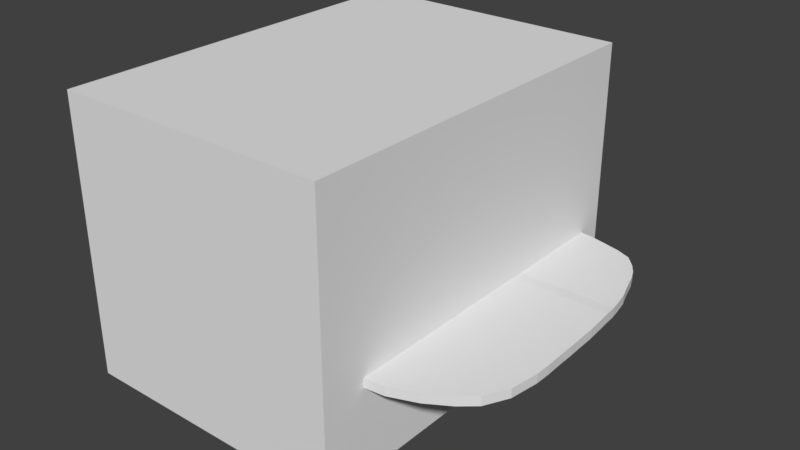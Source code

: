 # Source: mouse.blend  (saved by Blender 2.79.0; exported with 4.5.12 LTS)
import bpy
from mathutils import Matrix  # noqa: F401  (used for matrix-valued properties, if any)

bpy.ops.wm.read_factory_settings(use_empty=True)
scene = bpy.context.scene
scene.name = 'Scene'

# ---- collections
col_collection_5 = bpy.data.collections.new('Collection 5'); scene.collection.children.link(col_collection_5)

# ---- world
world_world = bpy.data.worlds.new('World'); scene.world = world_world
world_world.color = (0.05088, 0.05088, 0.05088)
world_world.use_sun_shadow = False
world_world.sun_shadow_jitter_overblur = 0.0
world_world.cycles.sampling_method = 'MANUAL'

# ---- meshes
me_sphere = bpy.data.meshes.new('Sphere')
me_sphere.from_pydata([(-1.359, 0.6396, -0.6536), (-0.1294, 0.6007, -0.6536), (-1.398, 0.5206, -0.6536), (-0.05563, 0.5206, -0.6536), (-1.427, 0.4493, -0.6536), (-0.008773, 0.4493, -0.6536), (-1.454, 0.3718, -0.6536), (0.02392, 0.3718, -0.6536), (-1.46, 0.3066, -0.6536), (0.04293, 0.3066, -0.6536), (-1.474, 0.2332, -0.6536), (0.0651, 0.2332, -0.6534), (-1.474, 0.1435, -0.6536), (0.09601, 0.1435, -0.6536), (-1.474, 0.05011, -0.6536), (0.1131, 0.05011, -0.6536), (-1.471, -0.03118, -0.6536), (0.1254, -0.03128, -0.6536), (-1.471, -0.1198, -0.6494), (0.1337, -0.1198, -0.6494), (-1.471, -0.2201, -0.6494), (0.1419, -0.2201, -0.6494), (-1.471, -0.3425, -0.6494), (0.1507, -0.3425, -0.6494), (-1.471, -0.454, -0.6494), (0.1532, -0.454, -0.6494), (-1.471, -0.5642, -0.6494), (0.1568, -0.5642, -0.6494), (-1.471, -0.6826, -0.6494), (0.1576, -0.6826, -0.6494), (-1.471, -0.8124, -0.6494), (0.1615, -0.8124, -0.6494), (-1.471, -0.928, -0.6494), (0.1592, -0.928, -0.6494), (-1.471, -1.137, -0.6494), (0.1282, -1.137, -0.6494), (-1.471, -1.303, -0.6494), (0.04388, -1.303, -0.6494), (-1.471, -1.396, -0.6494), (-0.06429, -1.396, -0.6494), (-1.471, -1.495, -0.6494), (-0.2269, -1.495, -0.6494), (-1.471, -1.563, -0.6494), (-0.4216, -1.57, -0.6494), (-1.471, -1.589, -0.6494), (-0.6164, -1.591, -0.6494), (-1.471, -1.68, -0.6494), (-0.8091, -1.685, -0.6494), (-1.359, 0.6964, -0.6536), (-0.2247, 0.6415, -0.6536), (-1.359, 0.7375, -0.6536), (-0.3435, 0.6713, -0.6536), (-1.359, 0.7728, -0.6536), (-0.4735, 0.7023, -0.6536), (-1.359, 0.7944, -0.6536), (-0.646, 0.7222, -0.6536), (-1.398, 0.5205, -0.7195), (-1.359, 0.6394, -0.7195), (-0.1294, 0.6006, -0.7195), (-0.05563, 0.5205, -0.7195), (-0.008773, 0.4492, -0.7195), (-1.427, 0.4492, -0.7195), (0.02392, 0.3717, -0.7195), (-1.454, 0.3717, -0.7195), (0.04293, 0.3065, -0.7195), (-1.46, 0.3065, -0.7195), (0.0651, 0.2331, -0.7192), (-1.474, 0.2331, -0.7195), (0.09601, 0.1434, -0.7195), (-1.474, 0.1434, -0.7195), (0.1131, 0.05, -0.7195), (-1.474, 0.05, -0.7195), (0.1254, -0.0314, -0.7195), (-1.471, -0.03129, -0.7195), (0.1337, -0.1199, -0.7153), (-1.471, -0.1199, -0.7153), (0.1419, -0.2202, -0.7153), (-1.471, -0.2202, -0.7153), (0.1507, -0.3426, -0.7153), (-1.471, -0.3426, -0.7153), (0.1532, -0.4541, -0.7153), (-1.471, -0.4541, -0.7153), (0.1568, -0.5643, -0.7153), (-1.471, -0.5643, -0.7153), (0.1576, -0.6828, -0.7153), (-1.471, -0.6828, -0.7153), (0.1615, -0.8125, -0.7153), (-1.471, -0.8125, -0.7153), (0.1592, -0.9281, -0.7153), (-1.471, -0.9281, -0.7153), (0.1282, -1.137, -0.7153), (-1.471, -1.137, -0.7153), (0.04388, -1.303, -0.7153), (-1.471, -1.303, -0.7153), (-0.06429, -1.396, -0.7153), (-1.471, -1.396, -0.7153), (-0.2269, -1.495, -0.7153), (-1.471, -1.495, -0.7153), (-0.4216, -1.57, -0.7153), (-1.471, -1.564, -0.7153), (-0.6164, -1.591, -0.7153), (-1.471, -1.589, -0.7153), (-0.8091, -1.685, -0.7153), (-1.471, -1.68, -0.7153), (-1.359, 0.6962, -0.7195), (-0.2247, 0.6414, -0.7195), (-1.359, 0.7374, -0.7195), (-0.3435, 0.6712, -0.7195), (-1.359, 0.7727, -0.7195), (-0.4735, 0.7022, -0.7195), (-1.359, 0.7942, -0.7195), (-0.646, 0.7221, -0.7195)], [], [(0, 2, 3, 1), (2, 4, 5, 3), (4, 6, 7, 5), (6, 8, 9, 7), (8, 10, 11, 9), (10, 12, 13, 11), (12, 14, 15, 13), (14, 16, 17, 15), (16, 18, 19, 17), (18, 20, 21, 19), (20, 22, 23, 21), (22, 24, 25, 23), (24, 26, 27, 25), (26, 28, 29, 27), (28, 30, 31, 29), (30, 32, 33, 31), (32, 34, 35, 33), (34, 36, 37, 35), (36, 38, 39, 37), (38, 40, 41, 39), (40, 42, 43, 41), (42, 44, 45, 43), (44, 46, 47, 45), (1, 49, 48, 0), (49, 51, 50, 48), (51, 53, 52, 50), (53, 55, 54, 52), (57, 58, 59, 56), (56, 59, 60, 61), (61, 60, 62, 63), (63, 62, 64, 65), (65, 64, 66, 67), (67, 66, 68, 69), (69, 68, 70, 71), (71, 70, 72, 73), (73, 72, 74, 75), (75, 74, 76, 77), (77, 76, 78, 79), (79, 78, 80, 81), (81, 80, 82, 83), (83, 82, 84, 85), (85, 84, 86, 87), (87, 86, 88, 89), (89, 88, 90, 91), (91, 90, 92, 93), (93, 92, 94, 95), (95, 94, 96, 97), (97, 96, 98, 99), (99, 98, 100, 101), (101, 100, 102, 103), (58, 57, 104, 105), (105, 104, 106, 107), (107, 106, 108, 109), (109, 108, 110, 111), (45, 47, 102, 100), (12, 10, 67, 69), (30, 28, 85, 87), (11, 13, 68, 66), (49, 1, 58, 105), (29, 31, 86, 84), (0, 48, 104, 57), (14, 12, 69, 71), (32, 30, 87, 89), (13, 15, 70, 68), (51, 49, 105, 107), (31, 33, 88, 86), (48, 50, 106, 104), (16, 14, 71, 73), (34, 32, 89, 91), (15, 17, 72, 70), (53, 51, 107, 109), (33, 35, 90, 88), (50, 52, 108, 106), (18, 16, 73, 75), (2, 0, 57, 56), (54, 55, 111, 110), (36, 34, 91, 93), (17, 19, 74, 72), (55, 53, 109, 111), (35, 37, 92, 90), (1, 3, 59, 58), (52, 54, 110, 108), (20, 18, 75, 77), (38, 36, 93, 95), (19, 21, 76, 74), (37, 39, 94, 92), (4, 2, 56, 61), (22, 20, 77, 79), (3, 5, 60, 59), (40, 38, 95, 97), (21, 23, 78, 76), (39, 41, 96, 94), (6, 4, 61, 63), (24, 22, 79, 81), (5, 7, 62, 60), (42, 40, 97, 99), (23, 25, 80, 78), (41, 43, 98, 96), (8, 6, 63, 65), (26, 24, 81, 83), (7, 9, 64, 62), (44, 42, 99, 101), (25, 27, 82, 80), (43, 45, 100, 98), (10, 8, 65, 67), (47, 46, 103, 102), (28, 26, 83, 85), (9, 11, 66, 64), (46, 44, 101, 103), (27, 29, 84, 82)])
me_sphere.use_remesh_preserve_volume = False
me_sphere.use_remesh_preserve_attributes = False
me_sphere.use_mirror_vertex_groups = False
me_sphere.update()
me_cube_001 = bpy.data.meshes.new('Cube.001')
me_cube_001.from_pydata([(0.2019, 0.8102, -0.3274), (0.163, 0.7259, -0.3274), (0.1341, 0.6752, -0.3274), (0.1074, 0.6203, -0.3274), (0.1015, 0.574, -0.3274), (0.08746, 0.5219, -0.3274), (0.08746, 0.4583, -0.3274), (0.08746, 0.392, -0.3274), (0.08989, 0.3343, -0.3274), (0.08989, 0.2714, -0.3232), (0.08989, 0.2003, -0.3232), (0.08989, 0.1134, -0.3232), (0.08989, 0.03429, -0.3232), (0.08989, -0.04388, -0.3232), (0.08989, -0.1279, -0.3232), (0.08989, -0.22, -0.3232), (0.08989, -0.302, -0.3232), (0.08989, -0.4501, -0.3232), (0.08989, -0.5682, -0.3232), (0.08989, -0.6342, -0.3232), (0.08989, -0.7043, -0.3232), (0.08989, -0.7529, -0.3232), (0.08989, -0.7709, -0.3232), (0.945, -0.7722, -0.3232), (0.08989, -0.8358, -0.3232), (0.7523, -0.8391, -0.3232), (0.2019, 0.8505, -0.3274), (0.2019, 0.8798, -0.3274), (0.2019, 0.9048, -0.3274), (0.2019, 0.9201, -0.3274), (0.9154, 0.8689, -0.3274), (0.163, 0.7258, -0.3932), (0.2019, 0.8102, -0.3932), (0.1341, 0.6752, -0.3932), (0.1074, 0.6202, -0.3932), (0.1015, 0.5739, -0.3932), (0.08746, 0.5218, -0.3932), (0.08746, 0.4582, -0.3932), (0.08746, 0.3919, -0.3932), (0.08989, 0.3342, -0.3932), (0.08989, 0.2714, -0.389), (0.08989, 0.2002, -0.389), (0.08989, 0.1133, -0.389), (0.08989, 0.03421, -0.389), (0.08989, -0.04397, -0.389), (0.08989, -0.128, -0.389), (0.08989, -0.2201, -0.389), (0.08989, -0.3021, -0.389), (0.08989, -0.4502, -0.389), (0.08989, -0.5683, -0.389), (0.08989, -0.6343, -0.389), (0.08989, -0.7044, -0.389), (0.08989, -0.753, -0.389), (0.945, -0.7723, -0.389), (0.08989, -0.771, -0.389), (0.7523, -0.8392, -0.389), (0.08989, -0.8358, -0.389), (0.2019, 0.8505, -0.3932), (0.2019, 0.8797, -0.3932), (0.2019, 0.9047, -0.3932), (0.2019, 0.92, -0.3932), (0.9154, 0.8688, -0.3932), (-1.0, -1.0, -1.0), (-1.0, -1.0, 1.0), (-1.0, 1.0, -1.0), (-1.0, 1.0, 1.0), (1.0, -1.0, -1.0), (1.0, -1.0, 1.0), (1.0, 1.0, -1.0), (1.0, 1.0, 1.0), (1.0, -0.2201, -0.389), (1.0, -0.3021, -0.389), (1.0, -0.302, -0.3232), (1.0, -0.4502, -0.389), (1.0, -0.4501, -0.3232), (1.0, -0.5683, -0.389), (1.0, -0.5682, -0.3232), (1.0, -0.6343, -0.389), (1.0, -0.6342, -0.3232), (1.0, -0.7044, -0.389), (1.0, -0.7043, -0.3232), (1.0, -0.7571, -0.389), (1.0, -0.7682, -0.389), (1.0, -0.7681, -0.3232), (1.0, -0.757, -0.3232), (1.0, -0.128, -0.389), (1.0, -0.1279, -0.3232), (1.0, -0.22, -0.3232), (1.0, -0.04397, -0.389), (1.0, -0.04388, -0.3232), (1.0, 0.03421, -0.389), (1.0, 0.03429, -0.3232), (1.0, 0.1133, -0.389), (1.0, 0.1134, -0.3232), (1.0, 0.2002, -0.389), (1.0, 0.2003, -0.3232), (1.0, 0.2714, -0.389), (1.0, 0.2714, -0.3232), (1.0, 0.3342, -0.3932), (1.0, 0.3343, -0.3274), (1.0, 0.3919, -0.3932), (1.0, 0.392, -0.3274), (1.0, 0.4582, -0.3932), (1.0, 0.4583, -0.3274), (1.0, 0.5218, -0.3931), (1.0, 0.5219, -0.3273), (1.0, 0.5739, -0.3932), (1.0, 0.574, -0.3274), (1.0, 0.6202, -0.3932), (1.0, 0.6203, -0.3274), (1.0, 0.6752, -0.3932), (1.0, 0.6752, -0.3274), (1.0, 0.7258, -0.3932), (1.0, 0.7259, -0.3274), (1.0, 0.7923, -0.3932), (1.0, 0.7924, -0.3274), (1.0, 0.8231, -0.3932), (1.0, 0.8232, -0.3274), (1.0, 0.8428, -0.3932), (1.0, 0.8619, -0.3932), (1.0, 0.862, -0.3274), (1.0, 0.8429, -0.3274), (1.0, 0.8597, -0.3932), (1.0, 0.8598, -0.3274)], [], [(0, 115, 113, 1), (1, 113, 111, 2), (2, 111, 109, 3), (3, 109, 107, 4), (4, 107, 105, 5), (5, 105, 103, 6), (6, 103, 101, 7), (7, 101, 99, 8), (8, 99, 97, 9), (9, 97, 95, 10), (10, 95, 93, 11), (11, 93, 91, 12), (12, 91, 89, 13), (13, 89, 86, 14), (14, 86, 87, 15), (15, 87, 72, 16), (16, 72, 74, 17), (17, 74, 76, 18), (18, 76, 78, 19), (19, 78, 80, 20), (20, 80, 84, 21), (21, 84, 83, 23, 22), (22, 23, 25, 24), (32, 31, 112, 114), (31, 33, 110, 112), (33, 34, 108, 110), (34, 35, 106, 108), (35, 36, 104, 106), (36, 37, 102, 104), (37, 38, 100, 102), (38, 39, 98, 100), (39, 40, 96, 98), (40, 41, 94, 96), (41, 42, 92, 94), (42, 43, 90, 92), (43, 44, 88, 90), (44, 45, 85, 88), (45, 46, 70, 85), (46, 47, 71, 70), (47, 48, 73, 71), (48, 49, 75, 73), (49, 50, 77, 75), (50, 51, 79, 77), (51, 52, 81, 79), (52, 54, 53, 82, 81), (54, 56, 55, 53), (23, 53, 55, 25), (6, 37, 36, 5), (15, 46, 45, 14), (0, 32, 57, 26), (7, 38, 37, 6), (16, 47, 46, 15), (26, 57, 58, 27), (8, 39, 38, 7), (17, 48, 47, 16), (27, 58, 59, 28), (9, 40, 39, 8), (1, 31, 32, 0), (29, 60, 61, 30), (18, 49, 48, 17), (30, 61, 119, 120), (28, 59, 60, 29), (10, 41, 40, 9), (19, 50, 49, 18), (2, 33, 31, 1), (11, 42, 41, 10), (20, 51, 50, 19), (3, 34, 33, 2), (12, 43, 42, 11), (21, 52, 51, 20), (4, 35, 34, 3), (13, 44, 43, 12), (22, 54, 52, 21), (5, 36, 35, 4), (25, 55, 56, 24), (14, 45, 44, 13), (24, 56, 54, 22), (62, 63, 65, 64), (64, 65, 69, 68), (68, 120, 119, 122, 118, 116, 114, 112, 110, 108, 106, 104, 102, 100, 98, 96, 94, 92, 90, 88, 85, 70, 71, 73, 75, 77, 79, 81, 82, 66), (66, 67, 63, 62), (64, 68, 66, 62), (69, 65, 63, 67), (82, 53, 23, 83), (122, 59, 58, 118), (121, 27, 28, 123), (119, 61, 60, 59, 122), (117, 26, 27, 121), (123, 28, 29, 30, 120), (116, 57, 32, 114), (66, 82, 83, 84, 80, 78, 76, 74, 72, 87, 86, 89, 91, 93, 95, 97, 99, 101, 103, 105, 107, 109, 111, 113, 115, 117, 121, 123, 120, 68, 69, 67), (115, 0, 26, 117), (118, 58, 57, 116)])
me_cube_001.use_remesh_preserve_volume = False
me_cube_001.use_remesh_preserve_attributes = False
me_cube_001.use_mirror_vertex_groups = False
me_cube_001.update()

# ---- objects
ob_sphere = bpy.data.objects.new('Sphere', me_sphere)
ob_cube = bpy.data.objects.new('Cube', me_cube_001)

# ---- transforms, parenting, visibility, modifiers, constraints
ob_sphere.location = (0.1594, 0.06046, 1.675)
ob_sphere.lineart.crease_threshold = 0.0
_m = ob_sphere.modifiers.new('Boolean', 'BOOLEAN')
_m.operation = 'INTERSECT'
_m.solver = 'FAST'
ob_cube.location = (-1.402, -0.4419, 1.348)
ob_cube.scale = (1.0, 1.409, 1.0)
ob_cube.lineart.crease_threshold = 0.0
_m = ob_cube.modifiers.new('Decimate.001', 'DECIMATE')

# ---- collection membership
col_collection_5.objects.link(ob_sphere)
col_collection_5.objects.link(ob_cube)

# ---- scene / render settings (as saved in the file)
scene.frame_start = 1; scene.frame_end = 250; scene.frame_set(0)
scene.render.engine = 'BLENDER_EEVEE_NEXT'
scene.render.resolution_percentage = 50
scene.render.dither_intensity = 0.0
scene.cycles.use_denoising = False
scene.cycles.samples = 128
scene.cycles.sampling_pattern = 'TABULATED_SOBOL'
scene.cycles.use_adaptive_sampling = False
scene.cycles.use_light_tree = False
scene.cycles.blur_glossy = 0.0
scene.cycles.sample_clamp_indirect = 0.0
scene.view_settings.view_transform = 'Standard'
bpy.context.view_layer.update()

# ---- added for rendering (the .blend has no active camera and no usable light): camera, sun
cam_auto = bpy.data.cameras.new('AutoCamera')
cam_auto.lens = 50.0
cam_auto.sensor_width = 36.0
cam_auto.clip_end = 1000.0
ob_auto_camera = bpy.data.objects.new('AutoCamera', cam_auto)
scene.collection.objects.link(ob_auto_camera)
ob_auto_camera.location = (3.0303, -5.3269, 4.60495)
ob_auto_camera.rotation_euler = (1.09748, -7.21219e-08, 0.694738)
scene.camera = ob_auto_camera
light_auto_sun = bpy.data.lights.new('AutoSun', 'SUN')
light_auto_sun.energy = 3.0
light_auto_sun.angle = 0.0523599
ob_auto_sun = bpy.data.objects.new('AutoSun', light_auto_sun)
scene.collection.objects.link(ob_auto_sun)
ob_auto_sun.rotation_euler = (0.872665, 0.174533, 0.523599)
bpy.context.view_layer.update()

